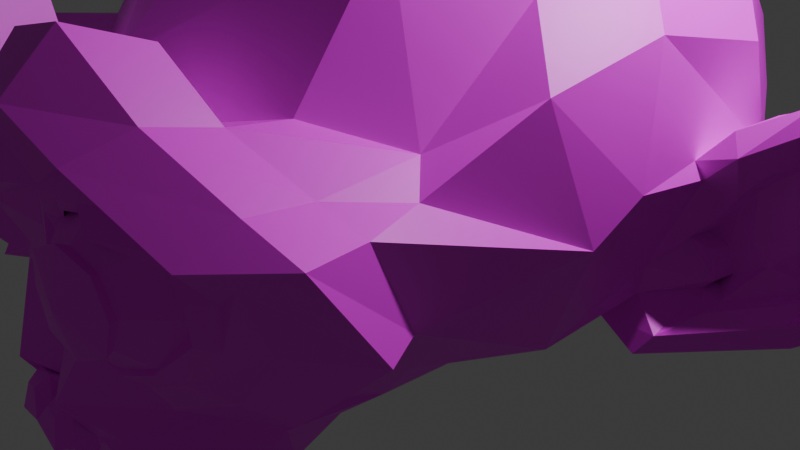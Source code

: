 # Source: 6th_monkey.blend  (saved by Blender 4.2.66; exported with 4.5.12 LTS)
import bpy
from mathutils import Matrix  # noqa: F401  (used for matrix-valued properties, if any)

bpy.ops.wm.read_factory_settings(use_empty=True)
scene = bpy.context.scene
scene.name = 'Scene'

# ---- collections
col_collection = bpy.data.collections.new('Collection'); scene.collection.children.link(col_collection)

# ---- images (referenced by path relative to the original .blend; pixels are not part of the script)
import os
ASSET_DIR = os.environ.get("B2B_ASSET_DIR", "")  # directory of the original .blend (textures are referenced by path, not embedded)
HERE = os.path.dirname(os.path.abspath(__file__))  # packed textures are extracted next to this script under _unpacked/

def load_image(name, relpath, width, height, colorspace="sRGB"):
    """Load a texture the original file referenced (path relative to the .blend, or extracted next to this script)."""
    p = next((c for c in (os.path.join(HERE, relpath), os.path.join(ASSET_DIR, relpath)) if relpath and os.path.exists(c)), "")
    if p:
        img = bpy.data.images.load(p, check_existing=True)
        img.name = name
    else:  # same state as the original file: an image datablock whose file is absent (Cycles renders it pink)
        img = bpy.data.images.new(name, width, height)
        img.source = "FILE"
        img.filepath = "//" + (relpath or name)
    img.colorspace_settings.name = colorspace
    return img
img_monkey_base_color_png = load_image('monkey_base_color.png', 'monkey_base_color.png', 1024, 1024, 'sRGB')

# ---- materials (node trees are filled in below, after node groups)
mat_base_color = bpy.data.materials.new('base_color')

# ---- material node trees
mat_base_color.use_nodes = True; mat_base_color.node_tree.nodes.clear()
_N = mat_base_color.node_tree.nodes; _L = mat_base_color.node_tree.links
n0 = _N.new('ShaderNodeBsdfPrincipled'); n0.name = 'Principled BSDF'; n0.location = (10, 300)
n1 = _N.new('ShaderNodeOutputMaterial'); n1.name = 'Material Output'; n1.location = (300, 300)
n2 = _N.new('ShaderNodeTexImage'); n2.name = 'Image Texture'; n2.location = (-280, 275)
n2.image = img_monkey_base_color_png
_L.new(n0.outputs[0], n1.inputs[0])
_L.new(n2.outputs[0], n0.inputs[0])
n1.is_active_output = True

# ---- world
world_world = bpy.data.worlds.new('World'); scene.world = world_world
world_world.use_nodes = True; world_world.node_tree.nodes.clear()
_N = world_world.node_tree.nodes; _L = world_world.node_tree.links
n0 = _N.new('ShaderNodeOutputWorld'); n0.name = 'World Output'; n0.location = (300, 300)
n1 = _N.new('ShaderNodeBackground'); n1.name = 'Background'; n1.location = (10, 300)
n1.inputs[0].default_value = (0.05088, 0.05088, 0.05088, 1.0)
_L.new(n1.outputs[0], n0.inputs[0])
n0.is_active_output = True
world_world.color = (0.05088, 0.05088, 0.05088)
world_world.sun_shadow_jitter_overblur = 0.0

# ---- cameras
cam_camera = bpy.data.cameras.new('Camera')
cam_camera.clip_end = 100.0
cam_camera.ortho_scale = 7.314

# ---- lights
light_light = bpy.data.lights.new('Light', 'POINT')
light_light.energy = 1000.0
light_light.shadow_soft_size = 0.1

# ---- meshes
me_suzanne = bpy.data.meshes.new('Suzanne')
me_suzanne.from_pydata([(0.4375, -0.7656, 0.1641), (-0.4375, -0.7656, 0.1641), (0.5, -0.6875, 0.09375), (-0.5, -0.6875, 0.09375), (0.5469, -0.5781, 0.05469), (-0.5469, -0.5781, 0.05469), (0.3516, -0.6172, -0.02344), (-0.3516, -0.6172, -0.02344), (0.3516, -0.7188, 0.03125), (-0.3516, -0.7188, 0.03125), (0.3516, -0.7812, 0.1328), (-0.3516, -0.7812, 0.1328), (0.2734, -0.7969, 0.1641), (-0.2734, -0.7969, 0.1641), (0.2031, -0.7422, 0.09375), (-0.2031, -0.7422, 0.09375), (0.1562, -0.6484, 0.05469), (-0.1562, -0.6484, 0.05469), (0.07812, -0.6562, 0.2422), (-0.07812, -0.6562, 0.2422), (0.1406, -0.7422, 0.2422), (-0.1406, -0.7422, 0.2422), (0.2422, -0.7969, 0.2422), (-0.2422, -0.7969, 0.2422), (0.2734, -0.7969, 0.3281), (-0.2734, -0.7969, 0.3281), (0.2031, -0.7422, 0.3906), (-0.2031, -0.7422, 0.3906), (0.1562, -0.6484, 0.4375), (-0.1562, -0.6484, 0.4375), (0.3516, -0.6172, 0.5156), (-0.3516, -0.6172, 0.5156), (0.3516, -0.7188, 0.4531), (-0.3516, -0.7188, 0.4531), (0.3516, -0.7812, 0.3594), (-0.3516, -0.7812, 0.3594), (0.4375, -0.7656, 0.3281), (-0.4375, -0.7656, 0.3281), (0.5, -0.6875, 0.3906), (-0.5, -0.6875, 0.3906), (0.5469, -0.5781, 0.4375), (-0.5469, -0.5781, 0.4375), (0.625, -0.5625, 0.2422), (-0.625, -0.5625, 0.2422), (0.5625, -0.6719, 0.2422), (-0.5625, -0.6719, 0.2422), (0.4688, -0.7578, 0.2422), (-0.4688, -0.7578, 0.2422), (0.4766, -0.7734, 0.2422), (-0.4766, -0.7734, 0.2422), (0.4453, -0.7812, 0.3359), (-0.4453, -0.7812, 0.3359), (0.3516, -0.8047, 0.375), (-0.3516, -0.8047, 0.375), (0.2656, -0.8203, 0.3359), (-0.2656, -0.8203, 0.3359), (0.2266, -0.8203, 0.2422), (-0.2266, -0.8203, 0.2422), (0.2656, -0.8203, 0.1562), (-0.2656, -0.8203, 0.1562), (0.3516, -0.8281, 0.2422), (-0.3516, -0.8281, 0.2422), (0.3516, -0.8047, 0.1172), (-0.3516, -0.8047, 0.1172), (0.4453, -0.7812, 0.1562), (-0.4453, -0.7812, 0.1562), (0.0, -0.7422, 0.4297), (0.0, -0.8203, 0.3516), (0.0, -0.7344, -0.6797), (0.0, -0.7812, -0.3203), (0.0, -0.7969, -0.1875), (0.0, -0.7188, -0.7734), (0.0, -0.6016, 0.4062), (0.0, -0.5703, 0.5703), (0.0, 0.5469, 0.8984), (0.0, 0.8516, 0.5625), (0.0, 0.8281, 0.07031), (0.0, 0.3516, -0.3828), (0.2031, -0.5625, -0.1875), (-0.2031, -0.5625, -0.1875), (0.3125, -0.5703, -0.4375), (-0.3125, -0.5703, -0.4375), (0.3516, -0.5703, -0.6953), (-0.3516, -0.5703, -0.6953), (0.3672, -0.5312, -0.8906), (-0.3672, -0.5312, -0.8906), (0.3281, -0.5234, -0.9453), (-0.3281, -0.5234, -0.9453), (0.1797, -0.5547, -0.9688), (-0.1797, -0.5547, -0.9688), (0.0, -0.5781, -0.9844), (0.4375, -0.5312, -0.1406), (-0.4375, -0.5312, -0.1406), (0.6328, -0.5391, -0.03906), (-0.6328, -0.5391, -0.03906), (0.8281, -0.4453, 0.1484), (-0.8281, -0.4453, 0.1484), (0.8594, -0.5938, 0.4297), (-0.8594, -0.5938, 0.4297), (0.7109, -0.625, 0.4844), (-0.7109, -0.625, 0.4844), (0.4922, -0.6875, 0.6016), (-0.4922, -0.6875, 0.6016), (0.3203, -0.7344, 0.7578), (-0.3203, -0.7344, 0.7578), (0.1562, -0.7578, 0.7188), (-0.1562, -0.7578, 0.7188), (0.0625, -0.75, 0.4922), (-0.0625, -0.75, 0.4922), (0.1641, -0.7734, 0.4141), (-0.1641, -0.7734, 0.4141), (0.125, -0.7656, 0.3047), (-0.125, -0.7656, 0.3047), (0.2031, -0.7422, 0.09375), (-0.2031, -0.7422, 0.09375), (0.375, -0.7031, 0.01562), (-0.375, -0.7031, 0.01562), (0.4922, -0.6719, 0.0625), (-0.4922, -0.6719, 0.0625), (0.625, -0.6484, 0.1875), (-0.625, -0.6484, 0.1875), (0.6406, -0.6484, 0.2969), (-0.6406, -0.6484, 0.2969), (0.6016, -0.6641, 0.375), (-0.6016, -0.6641, 0.375), (0.4297, -0.7188, 0.4375), (-0.4297, -0.7188, 0.4375), (0.25, -0.7578, 0.4688), (-0.25, -0.7578, 0.4688), (0.0, -0.7344, -0.7656), (0.1094, -0.7344, -0.7188), (-0.1094, -0.7344, -0.7188), (0.1172, -0.7109, -0.8359), (-0.1172, -0.7109, -0.8359), (0.0625, -0.6953, -0.8828), (-0.0625, -0.6953, -0.8828), (0.0, -0.6875, -0.8906), (0.0, -0.75, -0.1953), (0.0, -0.7422, -0.1406), (0.1016, -0.7422, -0.1484), (-0.1016, -0.7422, -0.1484), (0.125, -0.75, -0.2266), (-0.125, -0.75, -0.2266), (0.08594, -0.7422, -0.2891), (-0.08594, -0.7422, -0.2891), (0.3984, -0.6719, -0.04688), (-0.3984, -0.6719, -0.04688), (0.6172, -0.625, 0.05469), (-0.6172, -0.625, 0.05469), (0.7266, -0.6016, 0.2031), (-0.7266, -0.6016, 0.2031), (0.7422, -0.6562, 0.375), (-0.7422, -0.6562, 0.375), (0.6875, -0.7266, 0.4141), (-0.6875, -0.7266, 0.4141), (0.4375, -0.7969, 0.5469), (-0.4375, -0.7969, 0.5469), (0.3125, -0.8359, 0.6406), (-0.3125, -0.8359, 0.6406), (0.2031, -0.8516, 0.6172), (-0.2031, -0.8516, 0.6172), (0.1016, -0.8438, 0.4297), (-0.1016, -0.8438, 0.4297), (0.125, -0.8125, -0.1016), (-0.125, -0.8125, -0.1016), (0.2109, -0.7109, -0.4453), (-0.2109, -0.7109, -0.4453), (0.25, -0.6875, -0.7031), (-0.25, -0.6875, -0.7031), (0.2656, -0.6641, -0.8203), (-0.2656, -0.6641, -0.8203), (0.2344, -0.6328, -0.9141), (-0.2344, -0.6328, -0.9141), (0.1641, -0.6328, -0.9297), (-0.1641, -0.6328, -0.9297), (0.0, -0.6406, -0.9453), (0.0, -0.7266, 0.04688), (0.0, -0.7656, 0.2109), (0.3281, -0.7422, 0.4766), (-0.3281, -0.7422, 0.4766), (0.1641, -0.75, 0.1406), (-0.1641, -0.75, 0.1406), (0.1328, -0.7578, 0.2109), (-0.1328, -0.7578, 0.2109), (0.1172, -0.7344, -0.6875), (-0.1172, -0.7344, -0.6875), (0.07812, -0.75, -0.4453), (-0.07812, -0.75, -0.4453), (0.0, -0.75, -0.4453), (0.0, -0.7422, -0.3281), (0.09375, -0.7812, -0.2734), (-0.09375, -0.7812, -0.2734), (0.1328, -0.7969, -0.2266), (-0.1328, -0.7969, -0.2266), (0.1094, -0.7812, -0.1328), (-0.1094, -0.7812, -0.1328), (0.03906, -0.7812, -0.125), (-0.03906, -0.7812, -0.125), (0.0, -0.8281, -0.2031), (0.04688, -0.8125, -0.1484), (-0.04688, -0.8125, -0.1484), (0.09375, -0.8125, -0.1562), (-0.09375, -0.8125, -0.1562), (0.1094, -0.8281, -0.2266), (-0.1094, -0.8281, -0.2266), (0.07812, -0.8047, -0.25), (-0.07812, -0.8047, -0.25), (0.0, -0.8047, -0.2891), (0.2578, -0.5547, -0.3125), (-0.2578, -0.5547, -0.3125), (0.1641, -0.7109, -0.2422), (-0.1641, -0.7109, -0.2422), (0.1797, -0.7109, -0.3125), (-0.1797, -0.7109, -0.3125), (0.2344, -0.5547, -0.25), (-0.2344, -0.5547, -0.25), (0.0, -0.6875, -0.875), (0.04688, -0.6875, -0.8672), (-0.04688, -0.6875, -0.8672), (0.09375, -0.7109, -0.8203), (-0.09375, -0.7109, -0.8203), (0.09375, -0.7266, -0.7422), (-0.09375, -0.7266, -0.7422), (0.0, -0.6562, -0.7812), (0.09375, -0.6641, -0.75), (-0.09375, -0.6641, -0.75), (0.09375, -0.6406, -0.8125), (-0.09375, -0.6406, -0.8125), (0.04688, -0.6328, -0.8516), (-0.04688, -0.6328, -0.8516), (0.0, -0.6328, -0.8594), (0.1719, -0.7812, 0.2188), (-0.1719, -0.7812, 0.2188), (0.1875, -0.7734, 0.1562), (-0.1875, -0.7734, 0.1562), (0.3359, -0.7578, 0.4297), (-0.3359, -0.7578, 0.4297), (0.2734, -0.7734, 0.4219), (-0.2734, -0.7734, 0.4219), (0.4219, -0.7734, 0.3984), (-0.4219, -0.7734, 0.3984), (0.5625, -0.6953, 0.3516), (-0.5625, -0.6953, 0.3516), (0.5859, -0.6875, 0.2891), (-0.5859, -0.6875, 0.2891), (0.5781, -0.6797, 0.1953), (-0.5781, -0.6797, 0.1953), (0.4766, -0.7188, 0.1016), (-0.4766, -0.7188, 0.1016), (0.375, -0.7422, 0.0625), (-0.375, -0.7422, 0.0625), (0.2266, -0.7812, 0.1094), (-0.2266, -0.7812, 0.1094), (0.1797, -0.7812, 0.2969), (-0.1797, -0.7812, 0.2969), (0.2109, -0.7812, 0.375), (-0.2109, -0.7812, 0.375), (0.2344, -0.7578, 0.3594), (-0.2344, -0.7578, 0.3594), (0.1953, -0.7578, 0.2969), (-0.1953, -0.7578, 0.2969), (0.2422, -0.7578, 0.125), (-0.2422, -0.7578, 0.125), (0.375, -0.7266, 0.08594), (-0.375, -0.7266, 0.08594), (0.4609, -0.7031, 0.1172), (-0.4609, -0.7031, 0.1172), (0.5469, -0.6719, 0.2109), (-0.5469, -0.6719, 0.2109), (0.5547, -0.6719, 0.2812), (-0.5547, -0.6719, 0.2812), (0.5312, -0.6797, 0.3359), (-0.5312, -0.6797, 0.3359), (0.4141, -0.75, 0.3906), (-0.4141, -0.75, 0.3906), (0.2812, -0.7656, 0.3984), (-0.2812, -0.7656, 0.3984), (0.3359, -0.75, 0.4062), (-0.3359, -0.75, 0.4062), (0.2031, -0.75, 0.1719), (-0.2031, -0.75, 0.1719), (0.1953, -0.75, 0.2266), (-0.1953, -0.75, 0.2266), (0.1094, -0.6094, 0.4609), (-0.1094, -0.6094, 0.4609), (0.1953, -0.6172, 0.6641), (-0.1953, -0.6172, 0.6641), (0.3359, -0.5938, 0.6875), (-0.3359, -0.5938, 0.6875), (0.4844, -0.5547, 0.5547), (-0.4844, -0.5547, 0.5547), (0.6797, -0.4922, 0.4531), (-0.6797, -0.4922, 0.4531), (0.7969, -0.4609, 0.4062), (-0.7969, -0.4609, 0.4062), (0.7734, -0.375, 0.1641), (-0.7734, -0.375, 0.1641), (0.6016, -0.4141, 0.0), (-0.6016, -0.4141, 0.0), (0.4375, -0.4688, -0.09375), (-0.4375, -0.4688, -0.09375), (0.0, -0.2891, 0.8984), (0.0, 0.07812, 0.9844), (0.0, 0.6719, -0.1953), (0.0, -0.1875, -0.4609), (0.0, -0.4609, -0.9766), (0.0, -0.3438, -0.8047), (0.0, -0.3203, -0.5703), (0.0, -0.2812, -0.4844), (0.8516, -0.05469, 0.2344), (-0.8516, -0.05469, 0.2344), (0.8594, 0.04688, 0.3203), (-0.8594, 0.04688, 0.3203), (0.7734, 0.4375, 0.2656), (-0.7734, 0.4375, 0.2656), (0.4609, 0.7031, 0.4375), (-0.4609, 0.7031, 0.4375), (0.7344, -0.07031, -0.04688), (-0.7344, -0.07031, -0.04688), (0.5938, 0.1641, -0.125), (-0.5938, 0.1641, -0.125), (0.6406, 0.4297, -0.007812), (-0.6406, 0.4297, -0.007812), (0.3359, 0.6641, 0.05469), (-0.3359, 0.6641, 0.05469), (0.2344, -0.4062, -0.3516), (-0.2344, -0.4062, -0.3516), (0.1797, -0.2578, -0.4141), (-0.1797, -0.2578, -0.4141), (0.2891, -0.3828, -0.7109), (-0.2891, -0.3828, -0.7109), (0.25, -0.3906, -0.5), (-0.25, -0.3906, -0.5), (0.3281, -0.3984, -0.9141), (-0.3281, -0.3984, -0.9141), (0.1406, -0.3672, -0.7578), (-0.1406, -0.3672, -0.7578), (0.125, -0.3594, -0.5391), (-0.125, -0.3594, -0.5391), (0.1641, -0.4375, -0.9453), (-0.1641, -0.4375, -0.9453), (0.2188, -0.4297, -0.2812), (-0.2188, -0.4297, -0.2812), (0.2109, -0.4688, -0.2266), (-0.2109, -0.4688, -0.2266), (0.2031, -0.5, -0.1719), (-0.2031, -0.5, -0.1719), (0.2109, -0.1641, -0.3906), (-0.2109, -0.1641, -0.3906), (0.2969, 0.2656, -0.3125), (-0.2969, 0.2656, -0.3125), (0.3438, 0.5391, -0.1484), (-0.3438, 0.5391, -0.1484), (0.4531, 0.3828, 0.8672), (-0.4531, 0.3828, 0.8672), (0.4531, 0.07031, 0.9297), (-0.4531, 0.07031, 0.9297), (0.4531, -0.2344, 0.8516), (-0.4531, -0.2344, 0.8516), (0.4609, -0.4297, 0.5234), (-0.4609, -0.4297, 0.5234), (0.7266, -0.3359, 0.4062), (-0.7266, -0.3359, 0.4062), (0.6328, -0.2812, 0.4531), (-0.6328, -0.2812, 0.4531), (0.6406, -0.05469, 0.7031), (-0.6406, -0.05469, 0.7031), (0.7969, -0.125, 0.5625), (-0.7969, -0.125, 0.5625), (0.7969, 0.1172, 0.6172), (-0.7969, 0.1172, 0.6172), (0.6406, 0.1953, 0.75), (-0.6406, 0.1953, 0.75), (0.6406, 0.4453, 0.6797), (-0.6406, 0.4453, 0.6797), (0.7969, 0.3594, 0.5391), (-0.7969, 0.3594, 0.5391), (0.6172, 0.5859, 0.3281), (-0.6172, 0.5859, 0.3281), (0.4844, 0.5469, 0.02344), (-0.4844, 0.5469, 0.02344), (0.8203, 0.2031, 0.3281), (-0.8203, 0.2031, 0.3281), (0.4062, -0.1484, -0.1719), (-0.4062, -0.1484, -0.1719), (0.4297, 0.2109, -0.1953), (-0.4297, 0.2109, -0.1953), (0.8906, 0.2344, 0.4062), (-0.8906, 0.2344, 0.4062), (0.7734, 0.125, -0.1406), (-0.7734, 0.125, -0.1406), (1.039, 0.3281, -0.1016), (-1.039, 0.3281, -0.1016), (1.281, 0.4297, 0.05469), (-1.281, 0.4297, 0.05469), (1.352, 0.4219, 0.3203), (-1.352, 0.4219, 0.3203), (1.234, 0.4219, 0.5078), (-1.234, 0.4219, 0.5078), (1.023, 0.3125, 0.4766), (-1.023, 0.3125, 0.4766), (1.016, 0.2891, 0.4141), (-1.016, 0.2891, 0.4141), (1.188, 0.3906, 0.4375), (-1.188, 0.3906, 0.4375), (1.266, 0.4062, 0.2891), (-1.266, 0.4062, 0.2891), (1.211, 0.4062, 0.07812), (-1.211, 0.4062, 0.07812), (1.031, 0.3047, -0.03906), (-1.031, 0.3047, -0.03906), (0.8281, 0.1328, -0.07031), (-0.8281, 0.1328, -0.07031), (0.9219, 0.2188, 0.3594), (-0.9219, 0.2188, 0.3594), (0.9453, 0.2891, 0.3047), (-0.9453, 0.2891, 0.3047), (0.8828, 0.2109, -0.02344), (-0.8828, 0.2109, -0.02344), (1.039, 0.3672, 0.0), (-1.039, 0.3672, 0.0), (1.188, 0.4453, 0.09375), (-1.188, 0.4453, 0.09375), (1.234, 0.4453, 0.25), (-1.234, 0.4453, 0.25), (1.172, 0.4375, 0.3594), (-1.172, 0.4375, 0.3594), (1.023, 0.3594, 0.3438), (-1.023, 0.3594, 0.3438), (0.8438, 0.2109, 0.2891), (-0.8438, 0.2109, 0.2891), (0.8359, 0.2734, 0.1719), (-0.8359, 0.2734, 0.1719), (0.7578, 0.2734, 0.09375), (-0.7578, 0.2734, 0.09375), (0.8203, 0.2734, 0.08594), (-0.8203, 0.2734, 0.08594), (0.8438, 0.2734, 0.01562), (-0.8438, 0.2734, 0.01562), (0.8125, 0.2734, -0.01562), (-0.8125, 0.2734, -0.01562), (0.7266, 0.07031, 0.0), (-0.7266, 0.07031, 0.0), (0.7188, 0.1719, -0.02344), (-0.7188, 0.1719, -0.02344), (0.7188, 0.1875, 0.03906), (-0.7188, 0.1875, 0.03906), (0.7969, 0.2109, 0.2031), (-0.7969, 0.2109, 0.2031), (0.8906, 0.2656, 0.2422), (-0.8906, 0.2656, 0.2422), (0.8906, 0.3203, 0.2344), (-0.8906, 0.3203, 0.2344), (0.8125, 0.3203, -0.01562), (-0.8125, 0.3203, -0.01562), (0.8516, 0.3203, 0.01562), (-0.8516, 0.3203, 0.01562), (0.8281, 0.3203, 0.07812), (-0.8281, 0.3203, 0.07812), (0.7656, 0.3203, 0.09375), (-0.7656, 0.3203, 0.09375), (0.8438, 0.3203, 0.1719), (-0.8438, 0.3203, 0.1719), (1.039, 0.4141, 0.3281), (-1.039, 0.4141, 0.3281), (1.188, 0.4844, 0.3438), (-1.188, 0.4844, 0.3438), (1.258, 0.4922, 0.2422), (-1.258, 0.4922, 0.2422), (1.211, 0.4844, 0.08594), (-1.211, 0.4844, 0.08594), (1.047, 0.4219, 0.0), (-1.047, 0.4219, 0.0), (0.8828, 0.2656, -0.01562), (-0.8828, 0.2656, -0.01562), (0.9531, 0.3438, 0.2891), (-0.9531, 0.3438, 0.2891), (0.8906, 0.3281, 0.1094), (-0.8906, 0.3281, 0.1094), (0.9375, 0.3359, 0.0625), (-0.9375, 0.3359, 0.0625), (1.0, 0.3672, 0.125), (-1.0, 0.3672, 0.125), (0.9609, 0.3516, 0.1719), (-0.9609, 0.3516, 0.1719), (1.016, 0.375, 0.2344), (-1.016, 0.375, 0.2344), (1.055, 0.3828, 0.1875), (-1.055, 0.3828, 0.1875), (1.109, 0.3906, 0.2109), (-1.109, 0.3906, 0.2109), (1.086, 0.3906, 0.2734), (-1.086, 0.3906, 0.2734), (1.023, 0.4844, 0.4375), (-1.023, 0.4844, 0.4375), (1.25, 0.5469, 0.4688), (-1.25, 0.5469, 0.4688), (1.367, 0.5, 0.2969), (-1.367, 0.5, 0.2969), (1.312, 0.5312, 0.05469), (-1.312, 0.5312, 0.05469), (1.039, 0.4922, -0.08594), (-1.039, 0.4922, -0.08594), (0.7891, 0.3281, -0.125), (-0.7891, 0.3281, -0.125), (0.8594, 0.3828, 0.3828), (-0.8594, 0.3828, 0.3828)], [], [(46, 0, 2, 44), (3, 1, 47, 45), (44, 2, 4, 42), (5, 3, 45, 43), (2, 8, 6, 4), (7, 9, 3, 5), (0, 10, 8, 2), (9, 11, 1, 3), (10, 12, 14, 8), (15, 13, 11, 9), (8, 14, 16, 6), (17, 15, 9, 7), (14, 20, 18, 16), (19, 21, 15, 17), (12, 22, 20, 14), (21, 23, 13, 15), (22, 24, 26, 20), (27, 25, 23, 21), (20, 26, 28, 18), (29, 27, 21, 19), (26, 32, 30, 28), (31, 33, 27, 29), (24, 34, 32, 26), (33, 35, 25, 27), (34, 36, 38, 32), (39, 37, 35, 33), (32, 38, 40, 30), (41, 39, 33, 31), (38, 44, 42, 40), (43, 45, 39, 41), (36, 46, 44, 38), (45, 47, 37, 39), (46, 36, 50, 48), (51, 37, 47, 49), (36, 34, 52, 50), (53, 35, 37, 51), (34, 24, 54, 52), (55, 25, 35, 53), (24, 22, 56, 54), (57, 23, 25, 55), (22, 12, 58, 56), (59, 13, 23, 57), (12, 10, 62, 58), (63, 11, 13, 59), (10, 0, 64, 62), (65, 1, 11, 63), (0, 46, 48, 64), (49, 47, 1, 65), (60, 64, 48), (49, 65, 61), (62, 64, 60), (61, 65, 63), (60, 58, 62), (63, 59, 61), (60, 56, 58), (59, 57, 61), (60, 54, 56), (57, 55, 61), (60, 52, 54), (55, 53, 61), (60, 50, 52), (53, 51, 61), (60, 48, 50), (51, 49, 61), (88, 173, 175, 90), (175, 174, 89, 90), (86, 171, 173, 88), (174, 172, 87, 89), (84, 169, 171, 86), (172, 170, 85, 87), (82, 167, 169, 84), (170, 168, 83, 85), (80, 165, 167, 82), (168, 166, 81, 83), (78, 91, 145, 163), (146, 92, 79, 164), (91, 93, 147, 145), (148, 94, 92, 146), (93, 95, 149, 147), (150, 96, 94, 148), (95, 97, 151, 149), (152, 98, 96, 150), (97, 99, 153, 151), (154, 100, 98, 152), (99, 101, 155, 153), (156, 102, 100, 154), (101, 103, 157, 155), (158, 104, 102, 156), (103, 105, 159, 157), (160, 106, 104, 158), (105, 107, 161, 159), (162, 108, 106, 160), (107, 66, 67, 161), (67, 66, 108, 162), (109, 127, 159, 161), (160, 128, 110, 162), (127, 178, 157, 159), (158, 179, 128, 160), (125, 155, 157, 178), (158, 156, 126, 179), (123, 153, 155, 125), (156, 154, 124, 126), (121, 151, 153, 123), (154, 152, 122, 124), (119, 149, 151, 121), (152, 150, 120, 122), (117, 147, 149, 119), (150, 148, 118, 120), (115, 145, 147, 117), (148, 146, 116, 118), (113, 163, 145, 115), (146, 164, 114, 116), (113, 180, 176, 163), (176, 181, 114, 164), (109, 161, 67, 111), (67, 162, 110, 112), (111, 67, 177, 182), (177, 67, 112, 183), (176, 180, 182, 177), (183, 181, 176, 177), (134, 136, 175, 173), (175, 136, 135, 174), (132, 134, 173, 171), (174, 135, 133, 172), (130, 132, 171, 169), (172, 133, 131, 170), (165, 186, 184, 167), (185, 187, 166, 168), (130, 169, 167, 184), (168, 170, 131, 185), (143, 189, 188, 186), (188, 189, 144, 187), (184, 186, 188, 68), (188, 187, 185, 68), (129, 130, 184, 68), (185, 131, 129, 68), (141, 192, 190, 143), (191, 193, 142, 144), (139, 194, 192, 141), (193, 195, 140, 142), (138, 196, 194, 139), (195, 197, 138, 140), (137, 70, 196, 138), (197, 70, 137, 138), (189, 143, 190, 69), (191, 144, 189, 69), (69, 190, 205, 207), (206, 191, 69, 207), (70, 198, 199, 196), (200, 198, 70, 197), (196, 199, 201, 194), (202, 200, 197, 195), (194, 201, 203, 192), (204, 202, 195, 193), (192, 203, 205, 190), (206, 204, 193, 191), (198, 203, 201, 199), (202, 204, 198, 200), (198, 207, 205, 203), (206, 207, 198, 204), (138, 139, 163, 176), (164, 140, 138, 176), (139, 141, 210, 163), (211, 142, 140, 164), (141, 143, 212, 210), (213, 144, 142, 211), (143, 186, 165, 212), (166, 187, 144, 213), (80, 208, 212, 165), (213, 209, 81, 166), (208, 214, 210, 212), (211, 215, 209, 213), (78, 163, 210, 214), (211, 164, 79, 215), (130, 129, 71, 221), (71, 129, 131, 222), (132, 130, 221, 219), (222, 131, 133, 220), (134, 132, 219, 217), (220, 133, 135, 218), (136, 134, 217, 216), (218, 135, 136, 216), (216, 217, 228, 230), (229, 218, 216, 230), (217, 219, 226, 228), (227, 220, 218, 229), (219, 221, 224, 226), (225, 222, 220, 227), (221, 71, 223, 224), (223, 71, 222, 225), (223, 230, 228, 224), (229, 230, 223, 225), (224, 228, 226), (227, 229, 225), (182, 180, 233, 231), (234, 181, 183, 232), (111, 182, 231, 253), (232, 183, 112, 254), (109, 111, 253, 255), (254, 112, 110, 256), (180, 113, 251, 233), (252, 114, 181, 234), (113, 115, 249, 251), (250, 116, 114, 252), (115, 117, 247, 249), (248, 118, 116, 250), (117, 119, 245, 247), (246, 120, 118, 248), (119, 121, 243, 245), (244, 122, 120, 246), (121, 123, 241, 243), (242, 124, 122, 244), (123, 125, 239, 241), (240, 126, 124, 242), (125, 178, 235, 239), (236, 179, 126, 240), (178, 127, 237, 235), (238, 128, 179, 236), (127, 109, 255, 237), (256, 110, 128, 238), (237, 255, 257, 275), (258, 256, 238, 276), (235, 237, 275, 277), (276, 238, 236, 278), (239, 235, 277, 273), (278, 236, 240, 274), (241, 239, 273, 271), (274, 240, 242, 272), (243, 241, 271, 269), (272, 242, 244, 270), (245, 243, 269, 267), (270, 244, 246, 268), (247, 245, 267, 265), (268, 246, 248, 266), (249, 247, 265, 263), (266, 248, 250, 264), (251, 249, 263, 261), (264, 250, 252, 262), (233, 251, 261, 279), (262, 252, 234, 280), (255, 253, 259, 257), (260, 254, 256, 258), (253, 231, 281, 259), (282, 232, 254, 260), (231, 233, 279, 281), (280, 234, 232, 282), (66, 107, 283, 72), (284, 108, 66, 72), (107, 105, 285, 283), (286, 106, 108, 284), (105, 103, 287, 285), (288, 104, 106, 286), (103, 101, 289, 287), (290, 102, 104, 288), (101, 99, 291, 289), (292, 100, 102, 290), (99, 97, 293, 291), (294, 98, 100, 292), (97, 95, 295, 293), (296, 96, 98, 294), (95, 93, 297, 295), (298, 94, 96, 296), (93, 91, 299, 297), (300, 92, 94, 298), (307, 308, 327, 337), (328, 308, 307, 338), (306, 307, 337, 335), (338, 307, 306, 336), (305, 306, 335, 339), (336, 306, 305, 340), (88, 90, 305, 339), (305, 90, 89, 340), (86, 88, 339, 333), (340, 89, 87, 334), (84, 86, 333, 329), (334, 87, 85, 330), (82, 84, 329, 331), (330, 85, 83, 332), (329, 335, 337, 331), (338, 336, 330, 332), (329, 333, 339, 335), (340, 334, 330, 336), (325, 331, 337, 327), (338, 332, 326, 328), (80, 82, 331, 325), (332, 83, 81, 326), (208, 341, 343, 214), (344, 342, 209, 215), (80, 325, 341, 208), (342, 326, 81, 209), (78, 214, 343, 345), (344, 215, 79, 346), (78, 345, 299, 91), (300, 346, 79, 92), (76, 323, 351, 303), (352, 324, 76, 303), (303, 351, 349, 77), (350, 352, 303, 77), (77, 349, 347, 304), (348, 350, 77, 304), (304, 347, 327, 308), (328, 348, 304, 308), (325, 327, 347, 341), (348, 328, 326, 342), (295, 297, 317, 309), (318, 298, 296, 310), (75, 315, 323, 76), (324, 316, 75, 76), (301, 357, 355, 302), (356, 358, 301, 302), (302, 355, 353, 74), (354, 356, 302, 74), (74, 353, 315, 75), (316, 354, 74, 75), (291, 293, 361, 363), (362, 294, 292, 364), (363, 361, 367, 365), (368, 362, 364, 366), (365, 367, 369, 371), (370, 368, 366, 372), (371, 369, 375, 373), (376, 370, 372, 374), (313, 377, 373, 375), (374, 378, 314, 376), (315, 353, 373, 377), (374, 354, 316, 378), (353, 355, 371, 373), (372, 356, 354, 374), (355, 357, 365, 371), (366, 358, 356, 372), (357, 359, 363, 365), (364, 360, 358, 366), (289, 291, 363, 359), (364, 292, 290, 360), (73, 359, 357, 301), (358, 360, 73, 301), (283, 285, 287, 289), (288, 286, 284, 290), (283, 289, 359, 73), (360, 290, 284, 73), (72, 283, 73), (73, 284, 72), (293, 295, 309, 361), (310, 296, 294, 362), (309, 311, 367, 361), (368, 312, 310, 362), (311, 381, 369, 367), (370, 382, 312, 368), (313, 375, 369, 381), (370, 376, 314, 382), (347, 349, 385, 383), (386, 350, 348, 384), (317, 383, 385, 319), (386, 384, 318, 320), (297, 299, 383, 317), (384, 300, 298, 318), (299, 343, 341, 383), (342, 344, 300, 384), (341, 347, 383), (384, 348, 342), (299, 345, 343), (344, 346, 300), (313, 321, 379, 377), (380, 322, 314, 378), (315, 377, 379, 323), (380, 378, 316, 324), (319, 385, 379, 321), (380, 386, 320, 322), (349, 351, 379, 385), (380, 352, 350, 386), (323, 379, 351), (352, 380, 324), (399, 387, 413, 401), (414, 388, 400, 402), (399, 401, 403, 397), (404, 402, 400, 398), (397, 403, 405, 395), (406, 404, 398, 396), (395, 405, 407, 393), (408, 406, 396, 394), (393, 407, 409, 391), (410, 408, 394, 392), (391, 409, 411, 389), (412, 410, 392, 390), (409, 419, 417, 411), (418, 420, 410, 412), (407, 421, 419, 409), (420, 422, 408, 410), (405, 423, 421, 407), (422, 424, 406, 408), (403, 425, 423, 405), (424, 426, 404, 406), (401, 427, 425, 403), (426, 428, 402, 404), (401, 413, 415, 427), (416, 414, 402, 428), (317, 319, 443, 441), (444, 320, 318, 442), (319, 389, 411, 443), (412, 390, 320, 444), (309, 317, 441, 311), (442, 318, 310, 312), (381, 429, 413, 387), (414, 430, 382, 388), (411, 417, 439, 443), (440, 418, 412, 444), (437, 445, 443, 439), (444, 446, 438, 440), (433, 445, 437, 435), (438, 446, 434, 436), (431, 447, 445, 433), (446, 448, 432, 434), (429, 447, 431, 449), (432, 448, 430, 450), (413, 429, 449, 415), (450, 430, 414, 416), (311, 447, 429, 381), (430, 448, 312, 382), (311, 441, 445, 447), (446, 442, 312, 448), (441, 443, 445), (446, 444, 442), (415, 449, 451, 475), (452, 450, 416, 476), (449, 431, 461, 451), (462, 432, 450, 452), (431, 433, 459, 461), (460, 434, 432, 462), (433, 435, 457, 459), (458, 436, 434, 460), (435, 437, 455, 457), (456, 438, 436, 458), (437, 439, 453, 455), (454, 440, 438, 456), (439, 417, 473, 453), (474, 418, 440, 454), (427, 415, 475, 463), (476, 416, 428, 464), (425, 427, 463, 465), (464, 428, 426, 466), (423, 425, 465, 467), (466, 426, 424, 468), (421, 423, 467, 469), (468, 424, 422, 470), (419, 421, 469, 471), (470, 422, 420, 472), (417, 419, 471, 473), (472, 420, 418, 474), (457, 455, 479, 477), (480, 456, 458, 478), (477, 479, 481, 483), (482, 480, 478, 484), (483, 481, 487, 485), (488, 482, 484, 486), (485, 487, 489, 491), (490, 488, 486, 492), (463, 475, 485, 491), (486, 476, 464, 492), (451, 483, 485, 475), (486, 484, 452, 476), (451, 461, 477, 483), (478, 462, 452, 484), (457, 477, 461, 459), (462, 478, 458, 460), (453, 473, 479, 455), (480, 474, 454, 456), (471, 481, 479, 473), (480, 482, 472, 474), (469, 487, 481, 471), (482, 488, 470, 472), (467, 489, 487, 469), (488, 490, 468, 470), (465, 491, 489, 467), (490, 492, 466, 468), (463, 491, 465), (466, 492, 464), (391, 389, 503, 501), (504, 390, 392, 502), (393, 391, 501, 499), (502, 392, 394, 500), (395, 393, 499, 497), (500, 394, 396, 498), (397, 395, 497, 495), (498, 396, 398, 496), (399, 397, 495, 493), (496, 398, 400, 494), (387, 399, 493, 505), (494, 400, 388, 506), (493, 501, 503, 505), (504, 502, 494, 506), (493, 495, 499, 501), (500, 496, 494, 502), (495, 497, 499), (500, 498, 496), (313, 381, 387, 505), (388, 382, 314, 506), (313, 505, 503, 321), (504, 506, 314, 322), (319, 321, 503, 389), (504, 322, 320, 390)])
_uv = me_suzanne.uv_layers.new(name='UVMap')
_uv.uv.foreach_set('vector', [0.8432, 0.5889, 0.8337, 0.6119, 0.7942, 0.6119, 0.8153, 0.5609, 0.8663, 0.9374, 0.8663, 0.898, 0.8894, 0.8884, 0.9173, 0.9163, 0.387, 0.8107, 0.3891, 0.8193, 0.3937, 0.8193, 0.3903, 0.805, 0.8663, 0.9851, 0.8663, 0.9374, 0.9173, 0.9163, 0.951, 0.95, 0.3891, 0.8193, 0.387, 0.8279, 0.3903, 0.8335, 0.3937, 0.8193, 0.7816, 0.95, 0.8153, 0.9163, 0.8663, 0.9374, 0.8663, 0.9851, 0.8337, 0.6119, 0.8432, 0.635, 0.8153, 0.6629, 0.7942, 0.6119, 0.8153, 0.9163, 0.8432, 0.8884, 0.8663, 0.898, 0.8663, 0.9374, 0.8432, 0.635, 0.8663, 0.6445, 0.8663, 0.684, 0.8153, 0.6629, 0.7942, 0.8653, 0.8337, 0.8653, 0.8432, 0.8884, 0.8153, 0.9163, 0.387, 0.8279, 0.382, 0.8314, 0.382, 0.8394, 0.3903, 0.8335, 0.3937, 0.8619, 0.3891, 0.8619, 0.387, 0.8705, 0.3903, 0.8762, 0.8663, 0.684, 0.9173, 0.6629, 0.951, 0.6966, 0.8663, 0.7317, 0.7816, 0.7807, 0.8153, 0.8144, 0.7942, 0.8653, 0.7465, 0.8653, 0.8663, 0.6445, 0.8894, 0.635, 0.9173, 0.6629, 0.8663, 0.684, 0.8153, 0.8144, 0.8432, 0.8423, 0.8337, 0.8653, 0.7942, 0.8653, 0.8894, 0.635, 0.8989, 0.6119, 0.9384, 0.6119, 0.9173, 0.6629, 0.8663, 0.7932, 0.8663, 0.8327, 0.8432, 0.8423, 0.8153, 0.8144, 0.3769, 0.8279, 0.3749, 0.8193, 0.3702, 0.8193, 0.3736, 0.8335, 0.8663, 0.7456, 0.8663, 0.7932, 0.8153, 0.8144, 0.7816, 0.7807, 0.9384, 0.6119, 0.9173, 0.5609, 0.951, 0.5272, 0.9861, 0.6119, 0.951, 0.7807, 0.9173, 0.8144, 0.8663, 0.7932, 0.8663, 0.7456, 0.8989, 0.6119, 0.8894, 0.5889, 0.9173, 0.5609, 0.9384, 0.6119, 0.9173, 0.8144, 0.8894, 0.8423, 0.8663, 0.8327, 0.8663, 0.7932, 0.8894, 0.5889, 0.8663, 0.5793, 0.8663, 0.5398, 0.9173, 0.5609, 0.9384, 0.8653, 0.8989, 0.8653, 0.8894, 0.8423, 0.9173, 0.8144, 0.9173, 0.5609, 0.8663, 0.5398, 0.8663, 0.4922, 0.951, 0.5272, 0.9861, 0.8653, 0.9384, 0.8653, 0.9173, 0.8144, 0.951, 0.7807, 0.382, 0.8072, 0.387, 0.8107, 0.3903, 0.805, 0.382, 0.7991, 0.951, 0.95, 0.9173, 0.9163, 0.9384, 0.8653, 0.9861, 0.8653, 0.8663, 0.5793, 0.8432, 0.5889, 0.8153, 0.5609, 0.8663, 0.5398, 0.9173, 0.9163, 0.8894, 0.8884, 0.8989, 0.8653, 0.9384, 0.8653, 0.3842, 0.8154, 0.382, 0.8138, 0.382, 0.8148, 0.3838, 0.8161, 0.3794, 0.8619, 0.3787, 0.8619, 0.3797, 0.8658, 0.3801, 0.8651, 0.382, 0.8138, 0.3797, 0.8154, 0.3801, 0.8161, 0.382, 0.8148, 0.3801, 0.8588, 0.3797, 0.858, 0.3787, 0.8619, 0.3794, 0.8619, 0.3797, 0.8154, 0.3787, 0.8193, 0.3794, 0.8193, 0.3801, 0.8161, 0.382, 0.8575, 0.382, 0.8564, 0.3797, 0.858, 0.3801, 0.8588, 0.3787, 0.8193, 0.3797, 0.8232, 0.3801, 0.8224, 0.3794, 0.8193, 0.3838, 0.8588, 0.3842, 0.858, 0.382, 0.8564, 0.382, 0.8575, 0.8894, 0.635, 0.8663, 0.6445, 0.8663, 0.6384, 0.885, 0.6306, 0.3846, 0.8619, 0.3852, 0.8619, 0.3842, 0.858, 0.3838, 0.8588, 0.8663, 0.6445, 0.8432, 0.635, 0.8476, 0.6306, 0.8663, 0.6384, 0.8476, 0.8841, 0.8432, 0.8884, 0.8337, 0.8653, 0.8398, 0.8653, 0.8432, 0.635, 0.8337, 0.6119, 0.8398, 0.6119, 0.8476, 0.6306, 0.8663, 0.8918, 0.8663, 0.898, 0.8432, 0.8884, 0.8476, 0.8841, 0.3852, 0.8193, 0.3842, 0.8154, 0.3838, 0.8161, 0.3846, 0.8193, 0.3801, 0.8651, 0.3797, 0.8658, 0.382, 0.8674, 0.382, 0.8664, 0.1507, 0.3961, 0.1242, 0.3961, 0.1319, 0.3773, 0.09934, 0.3404, 0.1474, 0.3394, 0.1251, 0.4289, 0.1319, 0.4148, 0.1242, 0.3961, 0.1507, 0.3961, 0.1251, 0.4289, 0.1474, 0.3394, 0.1848, 0.3932, 0.1507, 0.3961, 0.1507, 0.4225, 0.1319, 0.4148, 0.1848, 0.3932, 0.1829, 0.4612, 0.1251, 0.4289, 0.1507, 0.3961, 0.1694, 0.4148, 0.1507, 0.4225, 0.1829, 0.4612, 0.1489, 0.5099, 0.1251, 0.4289, 0.1507, 0.3961, 0.1771, 0.3961, 0.1694, 0.4148, 0.1489, 0.5099, 0.09587, 0.5083, 0.1251, 0.4289, 0.1507, 0.3961, 0.1694, 0.3773, 0.1771, 0.3961, 0.09587, 0.5083, 0.06004, 0.4607, 0.1251, 0.4289, 0.1507, 0.3961, 0.1507, 0.3696, 0.1694, 0.3773, 0.06004, 0.4607, 0.06004, 0.3866, 0.1251, 0.4289, 0.1507, 0.3961, 0.1319, 0.3773, 0.1507, 0.3696, 0.06004, 0.3866, 0.09934, 0.3404, 0.1251, 0.4289, 0.416, 0.7265, 0.4163, 0.7279, 0.418, 0.7272, 0.418, 0.7255, 0.418, 0.7272, 0.4197, 0.7279, 0.42, 0.7265, 0.418, 0.7255, 0.415, 0.7273, 0.4158, 0.7282, 0.4163, 0.7279, 0.416, 0.7265, 0.3909, 0.7651, 0.3897, 0.766, 0.3879, 0.7638, 0.3901, 0.7621, 0.4148, 0.7278, 0.4154, 0.7297, 0.4158, 0.7282, 0.415, 0.7273, 0.4202, 0.7282, 0.4206, 0.7297, 0.4212, 0.7278, 0.421, 0.7273, 0.4136, 0.7303, 0.4151, 0.7317, 0.4154, 0.7297, 0.4148, 0.7278, 0.4206, 0.7297, 0.4209, 0.7317, 0.4224, 0.7303, 0.4212, 0.7278, 0.4115, 0.7358, 0.4143, 0.7379, 0.4151, 0.7317, 0.4136, 0.7303, 0.4209, 0.7317, 0.4217, 0.7379, 0.4245, 0.7358, 0.4224, 0.7303, 0.4095, 0.7453, 0.4055, 0.7514, 0.4081, 0.7564, 0.4145, 0.7526, 0.4279, 0.7564, 0.4305, 0.7514, 0.4266, 0.7453, 0.4215, 0.7526, 0.4055, 0.7514, 0.4032, 0.7568, 0.4045, 0.7603, 0.4081, 0.7564, 0.4231, 0.8433, 0.4229, 0.8414, 0.4233, 0.8385, 0.4238, 0.8412, 0.4032, 0.7568, 0.3994, 0.7616, 0.4027, 0.7642, 0.4045, 0.7603, 0.4228, 0.8454, 0.4221, 0.8439, 0.4229, 0.8414, 0.4231, 0.8433, 0.4295, 0.8439, 0.4294, 0.8484, 0.4289, 0.848, 0.4289, 0.8454, 0.4227, 0.848, 0.4222, 0.8484, 0.4221, 0.8439, 0.4228, 0.8454, 0.4294, 0.398, 0.4292, 0.3995, 0.4287, 0.3984, 0.4289, 0.3976, 0.4229, 0.405, 0.4225, 0.4061, 0.4222, 0.4046, 0.4227, 0.4042, 0.4292, 0.4061, 0.4285, 0.4094, 0.428, 0.4078, 0.4287, 0.405, 0.4236, 0.4078, 0.4231, 0.4094, 0.4225, 0.4061, 0.4229, 0.405, 0.4285, 0.4094, 0.4278, 0.4117, 0.4277, 0.4095, 0.428, 0.4078, 0.424, 0.4095, 0.4238, 0.4117, 0.4231, 0.4094, 0.4236, 0.4078, 0.4278, 0.4117, 0.4274, 0.4119, 0.4273, 0.4096, 0.4277, 0.4095, 0.4243, 0.4096, 0.4242, 0.4119, 0.4238, 0.4117, 0.424, 0.4095, 0.4274, 0.4119, 0.4264, 0.4109, 0.4266, 0.4079, 0.4273, 0.4096, 0.425, 0.4079, 0.4252, 0.4109, 0.4242, 0.4119, 0.4243, 0.4096, 0.4264, 0.8547, 0.4258, 0.8543, 0.4258, 0.8504, 0.4266, 0.8517, 0.4258, 0.8504, 0.4258, 0.8543, 0.4252, 0.8547, 0.425, 0.8517, 0.427, 0.8499, 0.4274, 0.85, 0.4273, 0.8534, 0.4266, 0.8517, 0.4243, 0.8534, 0.4243, 0.85, 0.4247, 0.8499, 0.425, 0.8517, 0.4274, 0.85, 0.4276, 0.8497, 0.4277, 0.8532, 0.4273, 0.8534, 0.424, 0.8532, 0.424, 0.8497, 0.4243, 0.85, 0.4243, 0.8534, 0.4279, 0.8491, 0.428, 0.8516, 0.4277, 0.8532, 0.4276, 0.8497, 0.424, 0.8532, 0.4236, 0.8516, 0.4237, 0.8491, 0.424, 0.8497, 0.4283, 0.8478, 0.4287, 0.8488, 0.428, 0.8516, 0.4279, 0.8491, 0.4236, 0.8516, 0.4229, 0.8488, 0.4233, 0.8478, 0.4237, 0.8491, 0.4285, 0.8468, 0.4289, 0.848, 0.4287, 0.8488, 0.4283, 0.8478, 0.4229, 0.8488, 0.4227, 0.848, 0.4232, 0.8468, 0.4233, 0.8478, 0.4284, 0.8453, 0.4289, 0.8454, 0.4289, 0.848, 0.4285, 0.8468, 0.4227, 0.848, 0.4228, 0.8454, 0.4232, 0.8453, 0.4232, 0.8468, 0.428, 0.8435, 0.4285, 0.8433, 0.4289, 0.8454, 0.4284, 0.8453, 0.4228, 0.8454, 0.4231, 0.8433, 0.4236, 0.8435, 0.4232, 0.8453, 0.4276, 0.8427, 0.4278, 0.8412, 0.4285, 0.8433, 0.428, 0.8435, 0.4231, 0.8433, 0.4238, 0.8412, 0.424, 0.8427, 0.4236, 0.8435, 0.427, 0.8438, 0.4265, 0.8391, 0.4278, 0.8412, 0.4276, 0.8427, 0.4238, 0.8412, 0.4251, 0.8391, 0.4246, 0.8438, 0.424, 0.8427, 0.427, 0.8438, 0.4268, 0.8448, 0.4258, 0.8425, 0.4265, 0.8391, 0.4258, 0.8425, 0.4248, 0.8448, 0.4246, 0.8438, 0.4251, 0.8391, 0.427, 0.8499, 0.4266, 0.8517, 0.4258, 0.8504, 0.4267, 0.8481, 0.4258, 0.8504, 0.425, 0.8517, 0.4247, 0.8499, 0.425, 0.8481, 0.4267, 0.8481, 0.4258, 0.8504, 0.4258, 0.8464, 0.4267, 0.8462, 0.4258, 0.8464, 0.4258, 0.8504, 0.425, 0.8481, 0.425, 0.8462, 0.4258, 0.8425, 0.4268, 0.8448, 0.4267, 0.8462, 0.4258, 0.8464, 0.425, 0.8462, 0.4248, 0.8448, 0.4258, 0.8425, 0.4258, 0.8464, 0.4173, 0.729, 0.418, 0.7287, 0.418, 0.7272, 0.4163, 0.7279, 0.418, 0.7272, 0.418, 0.7287, 0.4187, 0.729, 0.4197, 0.7279, 0.4168, 0.7299, 0.4173, 0.729, 0.4163, 0.7279, 0.4158, 0.7282, 0.4197, 0.7279, 0.4187, 0.729, 0.4192, 0.7299, 0.4202, 0.7282, 0.4168, 0.7321, 0.4168, 0.7299, 0.4158, 0.7282, 0.4154, 0.7297, 0.4202, 0.7282, 0.4192, 0.7299, 0.4192, 0.7321, 0.4206, 0.7297, 0.4143, 0.7379, 0.4166, 0.7388, 0.4166, 0.7327, 0.4151, 0.7317, 0.4194, 0.7327, 0.4194, 0.7388, 0.4217, 0.7379, 0.4209, 0.7317, 0.4168, 0.7321, 0.4154, 0.7297, 0.4151, 0.7317, 0.4166, 0.7327, 0.4209, 0.7317, 0.4206, 0.7297, 0.4192, 0.7321, 0.4194, 0.7327, 0.416, 0.744, 0.418, 0.7429, 0.418, 0.739, 0.4166, 0.7388, 0.418, 0.739, 0.418, 0.7429, 0.42, 0.744, 0.4194, 0.7388, 0.4166, 0.7327, 0.4166, 0.7388, 0.418, 0.739, 0.418, 0.7332, 0.418, 0.739, 0.4194, 0.7388, 0.4194, 0.7327, 0.418, 0.7332, 0.418, 0.7317, 0.4168, 0.7321, 0.4166, 0.7327, 0.418, 0.7332, 0.4194, 0.7327, 0.4192, 0.7321, 0.418, 0.7317, 0.418, 0.7332, 0.415, 0.7467, 0.4159, 0.7469, 0.4163, 0.7453, 0.416, 0.744, 0.4197, 0.7453, 0.4202, 0.7469, 0.421, 0.7467, 0.42, 0.744, 0.4157, 0.7498, 0.4161, 0.7491, 0.4159, 0.7469, 0.415, 0.7467, 0.4202, 0.7469, 0.4199, 0.7491, 0.4203, 0.7498, 0.421, 0.7467, 0.418, 0.7506, 0.4172, 0.7495, 0.4161, 0.7491, 0.4157, 0.7498, 0.4199, 0.7491, 0.4188, 0.7495, 0.418, 0.7506, 0.4203, 0.7498, 0.418, 0.7495, 0.418, 0.7487, 0.4172, 0.7495, 0.418, 0.7506, 0.4188, 0.7495, 0.418, 0.7487, 0.418, 0.7495, 0.418, 0.7506, 0.418, 0.7429, 0.416, 0.744, 0.4163, 0.7453, 0.418, 0.7441, 0.4197, 0.7453, 0.42, 0.744, 0.418, 0.7429, 0.418, 0.7441, 0.418, 0.7441, 0.4163, 0.7453, 0.4167, 0.7461, 0.418, 0.7452, 0.4193, 0.7461, 0.4197, 0.7453, 0.418, 0.7441, 0.418, 0.7452, 0.418, 0.7487, 0.418, 0.7477, 0.4171, 0.7487, 0.4172, 0.7495, 0.4189, 0.7487, 0.418, 0.7477, 0.418, 0.7487, 0.4188, 0.7495, 0.4172, 0.7495, 0.4171, 0.7487, 0.4165, 0.7484, 0.4161, 0.7491, 0.4195, 0.7484, 0.4189, 0.7487, 0.4188, 0.7495, 0.4199, 0.7491, 0.4161, 0.7491, 0.4165, 0.7484, 0.4163, 0.7469, 0.4159, 0.7469, 0.4197, 0.7469, 0.4195, 0.7484, 0.4199, 0.7491, 0.4202, 0.7469, 0.4159, 0.7469, 0.4163, 0.7469, 0.4167, 0.7461, 0.4163, 0.7453, 0.4193, 0.7461, 0.4197, 0.7469, 0.4202, 0.7469, 0.4197, 0.7453, 0.418, 0.7477, 0.4163, 0.7469, 0.4165, 0.7484, 0.4171, 0.7487, 0.4195, 0.7484, 0.4197, 0.7469, 0.418, 0.7477, 0.4189, 0.7487, 0.418, 0.7477, 0.418, 0.7452, 0.4167, 0.7461, 0.4163, 0.7469, 0.4193, 0.7461, 0.418, 0.7452, 0.418, 0.7477, 0.4197, 0.7469, 0.4258, 0.8381, 0.4263, 0.8376, 0.4265, 0.8391, 0.4258, 0.8425, 0.4251, 0.8391, 0.4253, 0.8376, 0.4258, 0.8381, 0.4258, 0.8425, 0.4157, 0.7498, 0.415, 0.7467, 0.4137, 0.7454, 0.4145, 0.7526, 0.4224, 0.7454, 0.421, 0.7467, 0.4203, 0.7498, 0.4215, 0.7526, 0.415, 0.7467, 0.416, 0.744, 0.4139, 0.7424, 0.4137, 0.7454, 0.4221, 0.7424, 0.42, 0.744, 0.421, 0.7467, 0.4224, 0.7454, 0.416, 0.744, 0.4166, 0.7388, 0.4143, 0.7379, 0.4139, 0.7424, 0.4217, 0.7379, 0.4194, 0.7388, 0.42, 0.744, 0.4221, 0.7424, 0.4115, 0.7358, 0.4103, 0.7398, 0.4139, 0.7424, 0.4143, 0.7379, 0.4221, 0.7424, 0.4258, 0.7398, 0.4245, 0.7358, 0.4217, 0.7379, 0.4103, 0.7398, 0.4098, 0.7423, 0.4137, 0.7454, 0.4139, 0.7424, 0.4224, 0.7454, 0.4262, 0.7423, 0.4258, 0.7398, 0.4221, 0.7424, 0.4095, 0.7453, 0.4145, 0.7526, 0.4137, 0.7454, 0.4098, 0.7423, 0.4224, 0.7454, 0.4215, 0.7526, 0.4266, 0.7453, 0.4262, 0.7423, 0.4168, 0.7321, 0.418, 0.7317, 0.418, 0.7315, 0.417, 0.7316, 0.418, 0.7315, 0.418, 0.7317, 0.4192, 0.7321, 0.419, 0.7316, 0.4168, 0.7299, 0.4168, 0.7321, 0.417, 0.7316, 0.4171, 0.7302, 0.419, 0.7316, 0.4192, 0.7321, 0.4192, 0.7299, 0.419, 0.7302, 0.4173, 0.729, 0.4168, 0.7299, 0.4171, 0.7302, 0.4175, 0.7293, 0.419, 0.7302, 0.4192, 0.7299, 0.4187, 0.729, 0.4185, 0.7293, 0.418, 0.7287, 0.4173, 0.729, 0.4175, 0.7293, 0.418, 0.7291, 0.4185, 0.7293, 0.4187, 0.729, 0.418, 0.7287, 0.418, 0.7291, 0.418, 0.7291, 0.4175, 0.7293, 0.4177, 0.73, 0.418, 0.7299, 0.4183, 0.73, 0.4185, 0.7293, 0.418, 0.7291, 0.418, 0.7299, 0.4175, 0.7293, 0.4171, 0.7302, 0.4174, 0.7304, 0.4177, 0.73, 0.4187, 0.7304, 0.419, 0.7302, 0.4185, 0.7293, 0.4183, 0.73, 0.5097, 0.08224, 0.5099, 0.09072, 0.5068, 0.08679, 0.5067, 0.08329, 0.4187, 0.731, 0.419, 0.7316, 0.419, 0.7302, 0.4187, 0.7304, 0.5099, 0.09072, 0.5, 0.08998, 0.5, 0.08564, 0.5068, 0.08679, 0.5, 0.08564, 0.5, 0.08998, 0.4901, 0.09072, 0.4932, 0.08679, 0.418, 0.3422, 0.418, 0.3413, 0.4177, 0.3414, 0.4173, 0.3424, 0.4183, 0.3414, 0.418, 0.3413, 0.418, 0.3422, 0.4187, 0.3424, 0.5068, 0.3628, 0.5034, 0.3568, 0.5067, 0.3593, 0.4187, 0.3418, 0.4183, 0.3414, 0.4187, 0.3424, 0.4267, 0.8462, 0.4268, 0.8448, 0.427, 0.8454, 0.427, 0.8463, 0.4246, 0.8454, 0.4248, 0.8448, 0.425, 0.8462, 0.4247, 0.8463, 0.4267, 0.8481, 0.4267, 0.8462, 0.427, 0.8463, 0.4271, 0.8474, 0.4247, 0.8463, 0.425, 0.8462, 0.425, 0.8481, 0.4246, 0.8474, 0.427, 0.8499, 0.4267, 0.8481, 0.4271, 0.8474, 0.4272, 0.8485, 0.4246, 0.8474, 0.425, 0.8481, 0.4247, 0.8499, 0.4244, 0.8485, 0.4268, 0.8448, 0.427, 0.8438, 0.4272, 0.8448, 0.427, 0.8454, 0.4245, 0.8448, 0.4246, 0.8438, 0.4248, 0.8448, 0.4246, 0.8454, 0.4121, 0.7614, 0.4089, 0.7592, 0.4092, 0.7621, 0.4112, 0.7632, 0.4241, 0.8442, 0.424, 0.8427, 0.4246, 0.8438, 0.4245, 0.8448, 0.4089, 0.7592, 0.4071, 0.7608, 0.408, 0.763, 0.4092, 0.7621, 0.4238, 0.8447, 0.4236, 0.8435, 0.424, 0.8427, 0.4241, 0.8442, 0.428, 0.8435, 0.4284, 0.8453, 0.4281, 0.8456, 0.4278, 0.8447, 0.4235, 0.8456, 0.4232, 0.8453, 0.4236, 0.8435, 0.4238, 0.8447, 0.4284, 0.8453, 0.4285, 0.8468, 0.4281, 0.8467, 0.4281, 0.8456, 0.4235, 0.8467, 0.4232, 0.8468, 0.4232, 0.8453, 0.4235, 0.8456, 0.4285, 0.8468, 0.4283, 0.8478, 0.4281, 0.8474, 0.4281, 0.8467, 0.4235, 0.8474, 0.4233, 0.8478, 0.4232, 0.8468, 0.4235, 0.8467, 0.4283, 0.8478, 0.4279, 0.8491, 0.4277, 0.848, 0.4281, 0.8474, 0.4239, 0.848, 0.4237, 0.8491, 0.4233, 0.8478, 0.4235, 0.8474, 0.4279, 0.8491, 0.4276, 0.8497, 0.4276, 0.8486, 0.4277, 0.848, 0.424, 0.8486, 0.424, 0.8497, 0.4237, 0.8491, 0.4239, 0.848, 0.4276, 0.8497, 0.4274, 0.85, 0.4274, 0.8487, 0.4276, 0.8486, 0.4261, 0.7703, 0.4258, 0.7728, 0.4271, 0.7723, 0.4269, 0.7701, 0.4274, 0.85, 0.427, 0.8499, 0.4272, 0.8485, 0.4274, 0.8487, 0.4244, 0.8485, 0.4247, 0.8499, 0.4243, 0.85, 0.4242, 0.8487, 0.4274, 0.8487, 0.4272, 0.8485, 0.4274, 0.8476, 0.4275, 0.8479, 0.4257, 0.7684, 0.4249, 0.77, 0.4261, 0.7703, 0.4263, 0.769, 0.4276, 0.8486, 0.4274, 0.8487, 0.4275, 0.8479, 0.4276, 0.8479, 0.4263, 0.769, 0.4261, 0.7703, 0.4269, 0.7701, 0.4268, 0.7689, 0.4277, 0.848, 0.4276, 0.8486, 0.4276, 0.8479, 0.4277, 0.8476, 0.4268, 0.7689, 0.4269, 0.7701, 0.4277, 0.7691, 0.4275, 0.7684, 0.4281, 0.8474, 0.4277, 0.848, 0.4277, 0.8476, 0.4279, 0.847, 0.4239, 0.8476, 0.4239, 0.848, 0.4235, 0.8474, 0.4237, 0.847, 0.4281, 0.8467, 0.4281, 0.8474, 0.4279, 0.847, 0.4279, 0.8465, 0.4237, 0.847, 0.4235, 0.8474, 0.4235, 0.8467, 0.4237, 0.8465, 0.4281, 0.8456, 0.4281, 0.8467, 0.4279, 0.8465, 0.4279, 0.846, 0.4237, 0.8465, 0.4235, 0.8467, 0.4235, 0.8456, 0.4237, 0.846, 0.4278, 0.8447, 0.4281, 0.8456, 0.4279, 0.846, 0.4277, 0.8452, 0.4237, 0.846, 0.4235, 0.8456, 0.4238, 0.8447, 0.4239, 0.8452, 0.4276, 0.8442, 0.4278, 0.8447, 0.4277, 0.8452, 0.4276, 0.845, 0.4239, 0.8452, 0.4238, 0.8447, 0.4241, 0.8442, 0.4241, 0.845, 0.4272, 0.8448, 0.4276, 0.8442, 0.4276, 0.845, 0.4273, 0.8454, 0.4241, 0.845, 0.4241, 0.8442, 0.4245, 0.8448, 0.4243, 0.8454, 0.427, 0.8454, 0.4272, 0.8448, 0.4273, 0.8454, 0.4272, 0.8459, 0.4243, 0.8454, 0.4245, 0.8448, 0.4246, 0.8454, 0.4244, 0.8459, 0.4272, 0.8485, 0.4271, 0.8474, 0.4273, 0.8471, 0.4274, 0.8476, 0.4252, 0.7674, 0.4242, 0.768, 0.4249, 0.77, 0.4257, 0.7684, 0.4271, 0.8474, 0.427, 0.8463, 0.4272, 0.8464, 0.4273, 0.8471, 0.4251, 0.7661, 0.4238, 0.766, 0.4242, 0.768, 0.4252, 0.7674, 0.427, 0.8463, 0.427, 0.8454, 0.4272, 0.8459, 0.4272, 0.8464, 0.4252, 0.7651, 0.4241, 0.7642, 0.4238, 0.766, 0.4251, 0.7661, 0.418, 0.7808, 0.4149, 0.7815, 0.4151, 0.7885, 0.418, 0.7885, 0.4209, 0.7885, 0.4212, 0.7815, 0.418, 0.7808, 0.418, 0.7885, 0.4149, 0.7815, 0.41, 0.7834, 0.4097, 0.7885, 0.4151, 0.7885, 0.4263, 0.7885, 0.426, 0.7834, 0.4212, 0.7815, 0.4209, 0.7885, 0.41, 0.7834, 0.4079, 0.7829, 0.406, 0.7866, 0.4097, 0.7885, 0.43, 0.7866, 0.4281, 0.7829, 0.426, 0.7834, 0.4263, 0.7885, 0.4079, 0.7829, 0.4045, 0.7787, 0.4017, 0.7818, 0.406, 0.7866, 0.4344, 0.7818, 0.4315, 0.7787, 0.4281, 0.7829, 0.43, 0.7866, 0.4045, 0.7787, 0.4011, 0.7727, 0.3982, 0.7743, 0.4017, 0.7818, 0.4378, 0.7743, 0.4349, 0.7727, 0.4315, 0.7787, 0.4344, 0.7818, 0.4011, 0.7727, 0.3998, 0.7698, 0.3971, 0.7694, 0.3982, 0.7743, 0.4389, 0.7694, 0.4362, 0.7698, 0.4349, 0.7727, 0.4378, 0.7743, 0.3998, 0.7698, 0.3994, 0.7616, 0.3979, 0.7601, 0.3971, 0.7694, 0.4381, 0.7601, 0.4367, 0.7616, 0.4362, 0.7698, 0.4389, 0.7694, 0.3994, 0.7616, 0.4032, 0.7568, 0.401, 0.7542, 0.3979, 0.7601, 0.435, 0.7542, 0.4329, 0.7568, 0.4367, 0.7616, 0.4381, 0.7601, 0.4032, 0.7568, 0.4055, 0.7514, 0.4042, 0.7498, 0.401, 0.7542, 0.4318, 0.7498, 0.4305, 0.7514, 0.4329, 0.7568, 0.435, 0.7542, 0.4078, 0.7203, 0.4057, 0.7213, 0.4046, 0.7302, 0.4083, 0.7259, 0.4314, 0.7302, 0.4303, 0.7213, 0.4282, 0.7203, 0.4277, 0.7259, 0.4134, 0.7179, 0.4078, 0.7203, 0.4083, 0.7259, 0.4125, 0.7232, 0.4277, 0.7259, 0.4282, 0.7203, 0.4226, 0.7179, 0.4236, 0.7232, 0.418, 0.7219, 0.4134, 0.7179, 0.4125, 0.7232, 0.4153, 0.7247, 0.4236, 0.7232, 0.4226, 0.7179, 0.418, 0.7219, 0.4207, 0.7247, 0.416, 0.7265, 0.418, 0.7255, 0.418, 0.7219, 0.4153, 0.7247, 0.3948, 0.7518, 0.3948, 0.7598, 0.3901, 0.7621, 0.3887, 0.7579, 0.4016, 0.7638, 0.3994, 0.7621, 0.4008, 0.7579, 0.4031, 0.7622, 0.4207, 0.7247, 0.42, 0.7265, 0.421, 0.7273, 0.4217, 0.7266, 0.4148, 0.7278, 0.415, 0.7273, 0.4143, 0.7266, 0.4123, 0.7273, 0.4217, 0.7266, 0.421, 0.7273, 0.4212, 0.7278, 0.4238, 0.7273, 0.4136, 0.7303, 0.4148, 0.7278, 0.4123, 0.7273, 0.4093, 0.7307, 0.4238, 0.7273, 0.4212, 0.7278, 0.4224, 0.7303, 0.4267, 0.7307, 0.4123, 0.7273, 0.4125, 0.7232, 0.4083, 0.7259, 0.4093, 0.7307, 0.4277, 0.7259, 0.4236, 0.7232, 0.4238, 0.7273, 0.4267, 0.7307, 0.4123, 0.7273, 0.4143, 0.7266, 0.4153, 0.7247, 0.4125, 0.7232, 0.4207, 0.7247, 0.4217, 0.7266, 0.4238, 0.7273, 0.4236, 0.7232, 0.4075, 0.7355, 0.4093, 0.7307, 0.4083, 0.7259, 0.4046, 0.7302, 0.4277, 0.7259, 0.4267, 0.7307, 0.4286, 0.7355, 0.4314, 0.7302, 0.4115, 0.7358, 0.4136, 0.7303, 0.4093, 0.7307, 0.4075, 0.7355, 0.4267, 0.7307, 0.4224, 0.7303, 0.4245, 0.7358, 0.4286, 0.7355, 0.4103, 0.7398, 0.4069, 0.7388, 0.4076, 0.7418, 0.4098, 0.7423, 0.4284, 0.7418, 0.4291, 0.7388, 0.4258, 0.7398, 0.4262, 0.7423, 0.4115, 0.7358, 0.4075, 0.7355, 0.4069, 0.7388, 0.4103, 0.7398, 0.4291, 0.7388, 0.4286, 0.7355, 0.4245, 0.7358, 0.4258, 0.7398, 0.4095, 0.7453, 0.4098, 0.7423, 0.4076, 0.7418, 0.4081, 0.7438, 0.4284, 0.7418, 0.4262, 0.7423, 0.4266, 0.7453, 0.4279, 0.7438, 0.4142, 0.8044, 0.4173, 0.8009, 0.4263, 0.8145, 0.4231, 0.818, 0.3633, 0.8145, 0.3722, 0.8009, 0.3753, 0.8044, 0.3664, 0.818, 0.3764, 0.7272, 0.3826, 0.7362, 0.3862, 0.7334, 0.3824, 0.7209, 0.4498, 0.7334, 0.4534, 0.7362, 0.4596, 0.7272, 0.4536, 0.7209, 0.3824, 0.7209, 0.3862, 0.7334, 0.3918, 0.731, 0.391, 0.7182, 0.4442, 0.731, 0.4498, 0.7334, 0.4536, 0.7209, 0.445, 0.7182, 0.4563, 0.7433, 0.4544, 0.7721, 0.4311, 0.7724, 0.4277, 0.7501, 0.4339, 0.7311, 0.4442, 0.731, 0.445, 0.7182, 0.4325, 0.7212, 0.647, 0.02872, 0.662, 0.08756, 0.6358, 0.0822, 0.6251, 0.02946, 0.4314, 0.7302, 0.4339, 0.7311, 0.4325, 0.7212, 0.4303, 0.7213, 0.4075, 0.7355, 0.4046, 0.7302, 0.4021, 0.7311, 0.4069, 0.7388, 0.4339, 0.7311, 0.4314, 0.7302, 0.4286, 0.7355, 0.4291, 0.7388, 0.3979, 0.7601, 0.401, 0.7542, 0.394, 0.7498, 0.3918, 0.7556, 0.442, 0.7498, 0.435, 0.7542, 0.4381, 0.7601, 0.4442, 0.7556, 0.37, 0.7423, 0.3797, 0.7462, 0.3826, 0.7362, 0.3764, 0.7272, 0.4534, 0.7362, 0.4563, 0.7462, 0.466, 0.7423, 0.4596, 0.7272, 0.3787, 0.7872, 0.3841, 0.7748, 0.3805, 0.7684, 0.3728, 0.7765, 0.4555, 0.7684, 0.4519, 0.7748, 0.4574, 0.7872, 0.4632, 0.7765, 0.3728, 0.7765, 0.3805, 0.7684, 0.3783, 0.7603, 0.3688, 0.759, 0.4577, 0.7603, 0.4555, 0.7684, 0.4632, 0.7765, 0.4672, 0.759, 0.3688, 0.759, 0.3783, 0.7603, 0.3797, 0.7462, 0.37, 0.7423, 0.4563, 0.7462, 0.4577, 0.7603, 0.4672, 0.759, 0.466, 0.7423, 0.3959, 0.7736, 0.3971, 0.7694, 0.3939, 0.7676, 0.3918, 0.7701, 0.4421, 0.7676, 0.4389, 0.7694, 0.4401, 0.7736, 0.4442, 0.7701, 0.3918, 0.7701, 0.3939, 0.7676, 0.3891, 0.7635, 0.3859, 0.7665, 0.4469, 0.7635, 0.4421, 0.7676, 0.4442, 0.7701, 0.4502, 0.7665, 0.3859, 0.7665, 0.3891, 0.7635, 0.3862, 0.7592, 0.383, 0.7614, 0.4499, 0.7592, 0.4469, 0.7635, 0.4502, 0.7665, 0.453, 0.7614, 0.383, 0.7614, 0.3862, 0.7592, 0.385, 0.7542, 0.3818, 0.7556, 0.4511, 0.7542, 0.4499, 0.7592, 0.453, 0.7614, 0.4543, 0.7556, 0.3872, 0.7484, 0.3834, 0.7468, 0.3818, 0.7556, 0.385, 0.7542, 0.4543, 0.7556, 0.4526, 0.7468, 0.4489, 0.7484, 0.4511, 0.7542, 0.3797, 0.7462, 0.3783, 0.7603, 0.3818, 0.7556, 0.3834, 0.7468, 0.4543, 0.7556, 0.4577, 0.7603, 0.4563, 0.7462, 0.4526, 0.7468, 0.3783, 0.7603, 0.3805, 0.7684, 0.383, 0.7614, 0.3818, 0.7556, 0.453, 0.7614, 0.4555, 0.7684, 0.4577, 0.7603, 0.4543, 0.7556, 0.3805, 0.7684, 0.3841, 0.7748, 0.3859, 0.7665, 0.383, 0.7614, 0.4502, 0.7665, 0.4519, 0.7748, 0.4555, 0.7684, 0.453, 0.7614, 0.3841, 0.7748, 0.3912, 0.7793, 0.3918, 0.7701, 0.3859, 0.7665, 0.4442, 0.7701, 0.4448, 0.7793, 0.4519, 0.7748, 0.4502, 0.7665, 0.3939, 0.782, 0.3959, 0.7736, 0.3918, 0.7701, 0.3912, 0.7793, 0.4442, 0.7701, 0.4401, 0.7736, 0.4421, 0.782, 0.4448, 0.7793, 0.4322, 0.8622, 0.4311, 0.8535, 0.4326, 0.8511, 0.4336, 0.8577, 0.4191, 0.8511, 0.4205, 0.8535, 0.4195, 0.8622, 0.418, 0.8577, 0.3893, 0.7945, 0.3942, 0.794, 0.3957, 0.7891, 0.3939, 0.782, 0.2731, 0.4326, 0.2578, 0.4615, 0.2079, 0.4647, 0.2555, 0.3901, 0.4315, 0.8617, 0.4306, 0.8549, 0.4311, 0.8535, 0.4322, 0.8622, 0.4205, 0.8535, 0.421, 0.8549, 0.4201, 0.8617, 0.4195, 0.8622, 0.4316, 0.864, 0.4315, 0.8617, 0.4322, 0.8622, 0.4195, 0.8622, 0.4201, 0.8617, 0.42, 0.864, 0.3971, 0.7694, 0.3979, 0.7601, 0.3918, 0.7556, 0.3939, 0.7676, 0.4442, 0.7556, 0.4381, 0.7601, 0.4389, 0.7694, 0.4421, 0.7676, 0.3918, 0.7556, 0.3898, 0.7547, 0.3891, 0.7635, 0.3939, 0.7676, 0.4469, 0.7635, 0.4462, 0.7547, 0.4442, 0.7556, 0.4421, 0.7676, 0.3898, 0.7547, 0.3882, 0.7506, 0.3862, 0.7592, 0.3891, 0.7635, 0.4499, 0.7592, 0.4478, 0.7506, 0.4462, 0.7547, 0.4469, 0.7635, 0.3872, 0.7484, 0.385, 0.7542, 0.3862, 0.7592, 0.3882, 0.7506, 0.4499, 0.7592, 0.4511, 0.7542, 0.4489, 0.7484, 0.4478, 0.7506, 0.4021, 0.7311, 0.3918, 0.731, 0.3915, 0.738, 0.3992, 0.741, 0.4445, 0.738, 0.4442, 0.731, 0.4339, 0.7311, 0.4369, 0.741, 0.394, 0.7498, 0.3992, 0.741, 0.3915, 0.738, 0.3904, 0.7448, 0.4445, 0.738, 0.4369, 0.741, 0.442, 0.7498, 0.4456, 0.7448, 0.401, 0.7542, 0.4042, 0.7498, 0.3992, 0.741, 0.394, 0.7498, 0.4369, 0.741, 0.4318, 0.7498, 0.435, 0.7542, 0.442, 0.7498, 0.4042, 0.7498, 0.4076, 0.7418, 0.4069, 0.7388, 0.3992, 0.741, 0.4291, 0.7388, 0.4284, 0.7418, 0.4318, 0.7498, 0.4369, 0.741, 0.4069, 0.7388, 0.4021, 0.7311, 0.3992, 0.741, 0.4369, 0.741, 0.4339, 0.7311, 0.4291, 0.7388, 0.4042, 0.7498, 0.4081, 0.7438, 0.4076, 0.7418, 0.4284, 0.7418, 0.4279, 0.7438, 0.4318, 0.7498, 0.3872, 0.7484, 0.3881, 0.7452, 0.3854, 0.7398, 0.3834, 0.7468, 0.4506, 0.7398, 0.4479, 0.7452, 0.4489, 0.7484, 0.4526, 0.7468, 0.3797, 0.7462, 0.3834, 0.7468, 0.3854, 0.7398, 0.3826, 0.7362, 0.4506, 0.7398, 0.4526, 0.7468, 0.4563, 0.7462, 0.4534, 0.7362, 0.3904, 0.7448, 0.3915, 0.738, 0.3854, 0.7398, 0.3881, 0.7452, 0.4506, 0.7398, 0.4445, 0.738, 0.4456, 0.7448, 0.4479, 0.7452, 0.3918, 0.731, 0.3862, 0.7334, 0.3854, 0.7398, 0.3915, 0.738, 0.4506, 0.7398, 0.4498, 0.7334, 0.4442, 0.731, 0.4445, 0.738, 0.3826, 0.7362, 0.3854, 0.7398, 0.3862, 0.7334, 0.4498, 0.7334, 0.4506, 0.7398, 0.4534, 0.7362, 0.4107, 0.8777, 0.4215, 0.8777, 0.4202, 0.8664, 0.4135, 0.8651, 0.4404, 0.8664, 0.4391, 0.8777, 0.4499, 0.8777, 0.4471, 0.8651, 0.4107, 0.8777, 0.4135, 0.8651, 0.4077, 0.8588, 0.3968, 0.8672, 0.4529, 0.8588, 0.4471, 0.8651, 0.4499, 0.8777, 0.4638, 0.8672, 0.3968, 0.8672, 0.4077, 0.8588, 0.4076, 0.8483, 0.3999, 0.8437, 0.453, 0.8483, 0.4529, 0.8588, 0.4638, 0.8672, 0.4607, 0.8437, 0.3999, 0.8437, 0.4076, 0.8483, 0.4106, 0.8415, 0.4064, 0.8373, 0.45, 0.8415, 0.453, 0.8483, 0.4607, 0.8437, 0.4542, 0.8373, 0.4064, 0.8373, 0.4106, 0.8415, 0.4146, 0.8362, 0.4112, 0.8311, 0.446, 0.8362, 0.45, 0.8415, 0.4542, 0.8373, 0.4494, 0.8311, 0.4112, 0.8311, 0.4146, 0.8362, 0.4197, 0.8319, 0.4172, 0.8242, 0.4409, 0.8319, 0.446, 0.8362, 0.4494, 0.8311, 0.4434, 0.8242, 0.7406, 0.3195, 0.7191, 0.344, 0.6845, 0.3266, 0.6887, 0.2938, 0.4405, 0.8374, 0.4439, 0.8403, 0.446, 0.8362, 0.4409, 0.8319, 0.4106, 0.8415, 0.414, 0.8443, 0.4167, 0.8403, 0.4146, 0.8362, 0.4439, 0.8403, 0.4466, 0.8443, 0.45, 0.8415, 0.446, 0.8362, 0.4076, 0.8483, 0.4123, 0.8491, 0.414, 0.8443, 0.4106, 0.8415, 0.4466, 0.8443, 0.4483, 0.8491, 0.453, 0.8483, 0.45, 0.8415, 0.4077, 0.8588, 0.4127, 0.8546, 0.4123, 0.8491, 0.4076, 0.8483, 0.4483, 0.8491, 0.4479, 0.8546, 0.4529, 0.8588, 0.453, 0.8483, 0.4135, 0.8651, 0.4156, 0.858, 0.4127, 0.8546, 0.4077, 0.8588, 0.4479, 0.8546, 0.445, 0.858, 0.4471, 0.8651, 0.4529, 0.8588, 0.4135, 0.8651, 0.4202, 0.8664, 0.4195, 0.8585, 0.4156, 0.858, 0.4411, 0.8585, 0.4404, 0.8664, 0.4471, 0.8651, 0.445, 0.858, 0.394, 0.7498, 0.3904, 0.7448, 0.3898, 0.7468, 0.3914, 0.7485, 0.4462, 0.7468, 0.4456, 0.7448, 0.442, 0.7498, 0.4446, 0.7485, 0.427, 0.8152, 0.4172, 0.8242, 0.4197, 0.8319, 0.4269, 0.8297, 0.4409, 0.8319, 0.4434, 0.8242, 0.4336, 0.8152, 0.4337, 0.8297, 0.3918, 0.7556, 0.394, 0.7498, 0.3914, 0.7485, 0.3898, 0.7547, 0.4446, 0.7485, 0.442, 0.7498, 0.4442, 0.7556, 0.4462, 0.7547, 0.4278, 0.8695, 0.4265, 0.8641, 0.4202, 0.8664, 0.4215, 0.8777, 0.4404, 0.8664, 0.4341, 0.8641, 0.4328, 0.8695, 0.4391, 0.8777, 0.7317, 0.2761, 0.7275, 0.3089, 0.6923, 0.3031, 0.6583, 0.2634, 0.437, 0.8364, 0.4405, 0.8374, 0.4409, 0.8319, 0.4337, 0.8297, 0.7085, 0.4437, 0.7122, 0.4407, 0.7105, 0.4345, 0.7072, 0.4412, 0.7281, 0.3815, 0.7264, 0.3877, 0.73, 0.3907, 0.7314, 0.3882, 0.7092, 0.4481, 0.7122, 0.4407, 0.7085, 0.4437, 0.7082, 0.4467, 0.73, 0.3907, 0.7264, 0.3877, 0.7294, 0.3951, 0.7303, 0.3937, 0.4251, 0.8503, 0.4287, 0.8535, 0.4286, 0.8359, 0.4256, 0.8433, 0.432, 0.8359, 0.4319, 0.8535, 0.4355, 0.8503, 0.435, 0.8433, 0.4265, 0.8641, 0.4287, 0.8535, 0.4251, 0.8503, 0.4231, 0.8561, 0.4355, 0.8503, 0.4319, 0.8535, 0.4341, 0.8641, 0.4375, 0.8561, 0.4202, 0.8664, 0.4265, 0.8641, 0.4231, 0.8561, 0.4195, 0.8585, 0.4375, 0.8561, 0.4341, 0.8641, 0.4404, 0.8664, 0.4411, 0.8585, 0.3898, 0.7547, 0.3887, 0.7493, 0.3882, 0.75, 0.3882, 0.7506, 0.4478, 0.75, 0.4473, 0.7493, 0.4462, 0.7547, 0.4478, 0.7506, 0.3898, 0.7547, 0.3914, 0.7485, 0.3895, 0.7474, 0.3887, 0.7493, 0.4465, 0.7474, 0.4446, 0.7485, 0.4462, 0.7547, 0.4473, 0.7493, 0.3914, 0.7485, 0.3898, 0.7468, 0.3895, 0.7474, 0.4465, 0.7474, 0.4462, 0.7468, 0.4446, 0.7485, 0.4195, 0.8585, 0.4231, 0.8561, 0.4214, 0.8516, 0.4189, 0.8536, 0.4392, 0.8516, 0.4375, 0.8561, 0.4411, 0.8585, 0.4417, 0.8536, 0.4231, 0.8561, 0.4251, 0.8503, 0.4231, 0.8482, 0.4214, 0.8516, 0.4375, 0.8482, 0.4355, 0.8503, 0.4375, 0.8561, 0.4392, 0.8516, 0.4251, 0.8503, 0.4256, 0.8433, 0.424, 0.845, 0.4231, 0.8482, 0.4366, 0.845, 0.435, 0.8433, 0.4355, 0.8503, 0.4375, 0.8482, 0.7066, 0.408, 0.7162, 0.3999, 0.7288, 0.4097, 0.7224, 0.4183, 0.7316, 0.3954, 0.7303, 0.3937, 0.7294, 0.3951, 0.7309, 0.3968, 0.7162, 0.3999, 0.7133, 0.382, 0.7334, 0.3968, 0.7288, 0.4097, 0.7036, 0.3306, 0.7237, 0.3158, 0.7208, 0.3337, 0.7082, 0.3435, 0.4249, 0.8389, 0.4236, 0.8364, 0.4223, 0.8396, 0.4229, 0.8414, 0.7327, 0.3914, 0.7314, 0.3882, 0.73, 0.3907, 0.732, 0.3932, 0.6923, 0.3031, 0.7275, 0.3089, 0.7241, 0.3302, 0.705, 0.322, 0.4402, 0.841, 0.4405, 0.8374, 0.437, 0.8364, 0.4383, 0.8396, 0.7046, 0.4099, 0.7085, 0.3993, 0.7079, 0.3944, 0.7056, 0.4057, 0.4417, 0.8536, 0.4411, 0.8585, 0.445, 0.858, 0.444, 0.8539, 0.4127, 0.8546, 0.4156, 0.858, 0.4166, 0.8539, 0.4153, 0.8524, 0.444, 0.8539, 0.445, 0.858, 0.4479, 0.8546, 0.4453, 0.8524, 0.5576, 0.7894, 0.5538, 0.8218, 0.528, 0.8086, 0.5301, 0.7908, 0.4453, 0.8524, 0.4479, 0.8546, 0.4483, 0.8491, 0.4456, 0.8494, 0.414, 0.8443, 0.4123, 0.8491, 0.415, 0.8494, 0.4162, 0.8463, 0.4456, 0.8494, 0.4483, 0.8491, 0.4466, 0.8443, 0.4444, 0.8463, 0.4167, 0.8403, 0.414, 0.8443, 0.4162, 0.8463, 0.4181, 0.8434, 0.4444, 0.8463, 0.4466, 0.8443, 0.4439, 0.8403, 0.4425, 0.8434, 0.7275, 0.3089, 0.7621, 0.3263, 0.7473, 0.3444, 0.7241, 0.3302, 0.4425, 0.8434, 0.4439, 0.8403, 0.4405, 0.8374, 0.4402, 0.841, 0.6939, 0.3457, 0.6985, 0.3328, 0.7167, 0.3455, 0.7083, 0.3598, 0.6854, 0.3433, 0.7036, 0.3306, 0.7082, 0.3435, 0.6938, 0.3576, 0.7083, 0.3598, 0.7167, 0.3455, 0.7358, 0.3593, 0.726, 0.3747, 0.6663, 0.357, 0.6854, 0.3433, 0.6938, 0.3576, 0.6761, 0.3725, 0.726, 0.3747, 0.7358, 0.3593, 0.7533, 0.3724, 0.7452, 0.3865, 0.6488, 0.3701, 0.6663, 0.357, 0.6761, 0.3725, 0.6569, 0.3843, 0.7452, 0.3865, 0.7533, 0.3724, 0.7648, 0.3819, 0.7624, 0.3934, 0.6373, 0.3797, 0.6488, 0.3701, 0.6569, 0.3843, 0.6397, 0.3912, 0.7629, 0.4071, 0.7392, 0.4054, 0.7452, 0.3865, 0.7624, 0.3934, 0.6569, 0.3843, 0.663, 0.4032, 0.6392, 0.4049, 0.6397, 0.3912, 0.7147, 0.3934, 0.726, 0.3747, 0.7452, 0.3865, 0.7392, 0.4054, 0.6569, 0.3843, 0.6761, 0.3725, 0.6874, 0.3912, 0.663, 0.4032, 0.7147, 0.3934, 0.6967, 0.3733, 0.7083, 0.3598, 0.726, 0.3747, 0.6938, 0.3576, 0.7054, 0.3711, 0.6874, 0.3912, 0.6761, 0.3725, 0.6939, 0.3457, 0.7083, 0.3598, 0.6967, 0.3733, 0.6874, 0.3543, 0.7054, 0.3711, 0.6938, 0.3576, 0.7082, 0.3435, 0.7147, 0.3521, 0.705, 0.322, 0.7241, 0.3302, 0.7167, 0.3455, 0.6985, 0.3328, 0.6854, 0.3433, 0.678, 0.328, 0.6972, 0.3198, 0.7036, 0.3306, 0.7473, 0.3444, 0.7358, 0.3593, 0.7167, 0.3455, 0.7241, 0.3302, 0.6854, 0.3433, 0.6663, 0.357, 0.6548, 0.3422, 0.678, 0.328, 0.7673, 0.3617, 0.7533, 0.3724, 0.7358, 0.3593, 0.7473, 0.3444, 0.6663, 0.357, 0.6488, 0.3701, 0.6348, 0.3595, 0.6548, 0.3422, 0.7787, 0.3801, 0.7648, 0.3819, 0.7533, 0.3724, 0.7673, 0.3617, 0.6488, 0.3701, 0.6373, 0.3797, 0.6234, 0.3779, 0.6348, 0.3595, 0.7766, 0.3979, 0.7624, 0.3934, 0.7648, 0.3819, 0.7787, 0.3801, 0.6373, 0.3797, 0.6397, 0.3912, 0.6255, 0.3957, 0.6234, 0.3779, 0.7629, 0.4071, 0.7624, 0.3934, 0.7766, 0.3979, 0.6255, 0.3957, 0.6397, 0.3912, 0.6392, 0.4049, 0.4112, 0.8311, 0.4172, 0.8242, 0.4107, 0.8186, 0.4068, 0.8267, 0.4499, 0.8186, 0.4434, 0.8242, 0.4494, 0.8311, 0.4538, 0.8267, 0.4064, 0.8373, 0.4112, 0.8311, 0.4068, 0.8267, 0.4038, 0.833, 0.4538, 0.8267, 0.4494, 0.8311, 0.4542, 0.8373, 0.4568, 0.833, 0.3999, 0.8437, 0.4064, 0.8373, 0.4038, 0.833, 0.4015, 0.8361, 0.4568, 0.833, 0.4542, 0.8373, 0.4607, 0.8437, 0.4591, 0.8361, 0.3957, 0.8338, 0.3999, 0.8437, 0.4015, 0.8361, 0.4006, 0.8317, 0.4591, 0.8361, 0.4607, 0.8437, 0.4649, 0.8338, 0.46, 0.8317, 0.3954, 0.8214, 0.3957, 0.8338, 0.4006, 0.8317, 0.4016, 0.824, 0.46, 0.8317, 0.4649, 0.8338, 0.4652, 0.8214, 0.459, 0.824, 0.3962, 0.8127, 0.3954, 0.8214, 0.4016, 0.824, 0.4034, 0.8164, 0.459, 0.824, 0.4652, 0.8214, 0.4644, 0.8127, 0.4572, 0.8164, 0.4016, 0.824, 0.4068, 0.8267, 0.4107, 0.8186, 0.4034, 0.8164, 0.4499, 0.8186, 0.4538, 0.8267, 0.459, 0.824, 0.4572, 0.8164, 0.4016, 0.824, 0.4006, 0.8317, 0.4038, 0.833, 0.4068, 0.8267, 0.4568, 0.833, 0.46, 0.8317, 0.459, 0.824, 0.4538, 0.8267, 0.4006, 0.8317, 0.4015, 0.8361, 0.4038, 0.833, 0.4568, 0.833, 0.4591, 0.8361, 0.46, 0.8317, 0.4052, 0.8101, 0.3966, 0.8069, 0.3962, 0.8127, 0.4034, 0.8164, 0.4644, 0.8127, 0.464, 0.8069, 0.4554, 0.8101, 0.4572, 0.8164, 0.4052, 0.8101, 0.4034, 0.8164, 0.4107, 0.8186, 0.4154, 0.8071, 0.4499, 0.8186, 0.4572, 0.8164, 0.4554, 0.8101, 0.4452, 0.8071, 0.427, 0.8152, 0.4154, 0.8071, 0.4107, 0.8186, 0.4172, 0.8242, 0.4499, 0.8186, 0.4452, 0.8071, 0.4336, 0.8152, 0.4434, 0.8242])
me_suzanne.materials.append(mat_base_color)
me_suzanne.update()

# ---- objects
ob_light = bpy.data.objects.new('Light', light_light)
ob_camera = bpy.data.objects.new('Camera', cam_camera)
ob_suzanne = bpy.data.objects.new('Suzanne', me_suzanne)

# ---- transforms, parenting, visibility, modifiers, constraints
ob_light.location = (4.076, 1.005, 5.904)
ob_light.rotation_euler = (0.6503, 0.05522, 1.866)
ob_light.lock_rotations_4d = False
ob_light.empty_display_type = 'ARROWS'
ob_light.color = (0.0, 0.0, 0.0, 0.0)
ob_light.lineart.crease_threshold = 0.0
ob_camera.location = (7.359, -6.926, 4.958)
ob_camera.rotation_euler = (1.109, 0.0, 0.8149)
ob_camera.lock_rotations_4d = False
ob_camera.empty_display_type = 'ARROWS'
ob_camera.color = (0.0, 0.0, 0.0, 0.0)
ob_camera.display_type = 'WIRE'
ob_camera.lineart.crease_threshold = 0.0
ob_suzanne.location = (0.0, 0.0, 0.1192)
ob_suzanne.rotation_euler = (0.04368, 0.01184, -0.1337)
ob_suzanne.scale = (3.476, 4.701, 3.912)

# ---- collection membership
col_collection.objects.link(ob_light)
col_collection.objects.link(ob_camera)
col_collection.objects.link(ob_suzanne)

# ---- scene / render settings (as saved in the file)
scene.camera = ob_camera
scene.frame_start = 1; scene.frame_end = 250; scene.frame_set(1)
scene.render.engine = 'BLENDER_EEVEE_NEXT'
bpy.context.view_layer.update()
